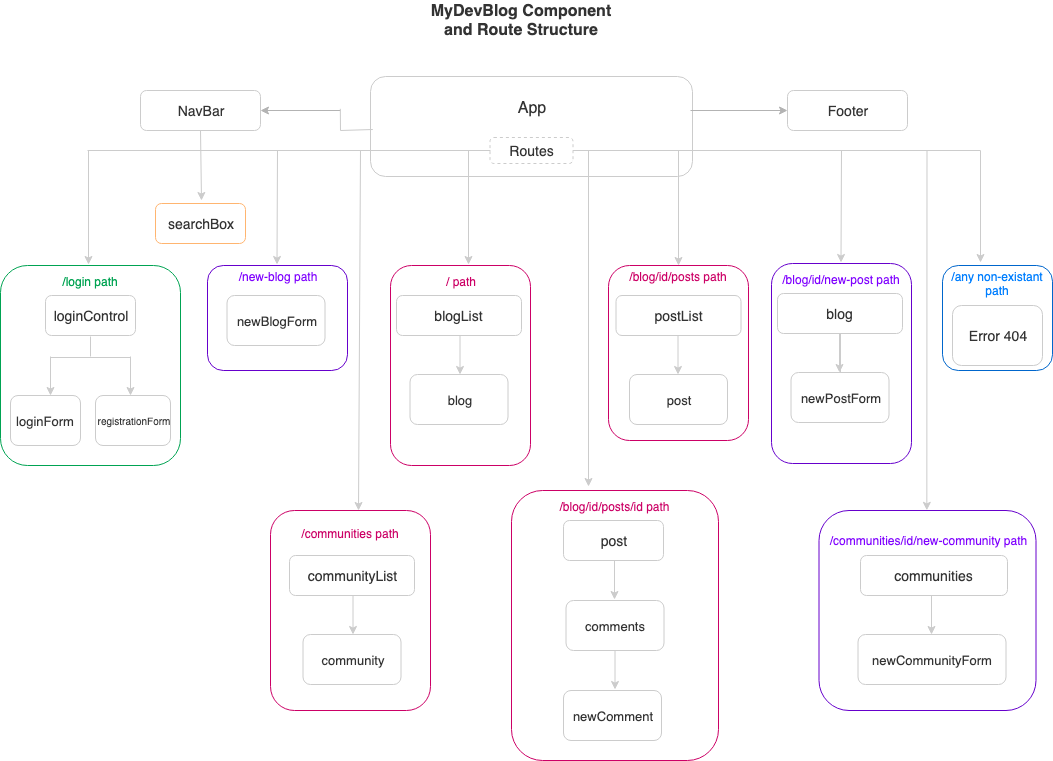

The diagram above was exported from draw.io. Its source (the exported page's mxGraphModel, read from the mxfile embedded in the PNG):
<mxGraphModel dx="1132" dy="445" grid="1" gridSize="10" guides="1" tooltips="1" connect="1" arrows="1" fold="1" page="1" pageScale="1" pageWidth="1100" pageHeight="850" math="0" shadow="0">
  <root>
    <mxCell id="0" />
    <mxCell id="1" parent="0" />
    <mxCell id="yYQG4K2ZbVYVBa4PllXx-62" value="&lt;font color=&quot;#333333&quot; style=&quot;font-size: 16px&quot;&gt;App&lt;br&gt;&lt;br&gt;&lt;br&gt;&lt;/font&gt;" style="rounded=1;whiteSpace=wrap;html=1;fillColor=#ffffff;strokeColor=#CCCCCC;" vertex="1" parent="1">
      <mxGeometry x="410" y="106" width="322" height="100" as="geometry" />
    </mxCell>
    <mxCell id="yYQG4K2ZbVYVBa4PllXx-8" value="" style="endArrow=classic;html=1;strokeColor=#B3B3B3;entryX=0;entryY=0.5;entryDx=0;entryDy=0;" edge="1" parent="1" target="yYQG4K2ZbVYVBa4PllXx-9">
      <mxGeometry width="50" height="50" relative="1" as="geometry">
        <mxPoint x="730" y="140" as="sourcePoint" />
        <mxPoint x="820" y="180" as="targetPoint" />
      </mxGeometry>
    </mxCell>
    <mxCell id="yYQG4K2ZbVYVBa4PllXx-14" value="" style="endArrow=classic;html=1;strokeColor=#CCCCCC;" edge="1" parent="1">
      <mxGeometry width="50" height="50" relative="1" as="geometry">
        <mxPoint x="508" y="180" as="sourcePoint" />
        <mxPoint x="508" y="294" as="targetPoint" />
      </mxGeometry>
    </mxCell>
    <mxCell id="yYQG4K2ZbVYVBa4PllXx-29" value="&lt;font color=&quot;#7f00ff&quot;&gt;/new-blog path&lt;br&gt;&lt;/font&gt;&lt;br&gt;&lt;br&gt;&lt;br&gt;&lt;br&gt;&lt;br&gt;&lt;br&gt;" style="rounded=1;whiteSpace=wrap;html=1;fillColor=#ffffff;strokeColor=#6600CC;" vertex="1" parent="1">
      <mxGeometry x="247" y="295" width="140" height="105" as="geometry" />
    </mxCell>
    <mxCell id="GQ1Ag7i88w7ixa2nBlW8-2" value="" style="endArrow=classic;html=1;strokeColor=#B3B3B3;entryX=1;entryY=0.5;entryDx=0;entryDy=0;" parent="1" edge="1" target="GQ1Ag7i88w7ixa2nBlW8-3">
      <mxGeometry width="50" height="50" relative="1" as="geometry">
        <mxPoint x="380" y="140" as="sourcePoint" />
        <mxPoint x="375.20000000000005" y="180" as="targetPoint" />
      </mxGeometry>
    </mxCell>
    <mxCell id="GQ1Ag7i88w7ixa2nBlW8-3" value="&lt;font color=&quot;#333333&quot; style=&quot;font-size: 14px&quot;&gt;NavBar&lt;/font&gt;" style="rounded=1;whiteSpace=wrap;html=1;fillColor=#ffffff;strokeColor=#CCCCCC;" parent="1" vertex="1">
      <mxGeometry x="180" y="120" width="120" height="40" as="geometry" />
    </mxCell>
    <mxCell id="GQ1Ag7i88w7ixa2nBlW8-6" value="&lt;font style=&quot;font-size: 16px&quot; color=&quot;#333333&quot;&gt;&lt;b&gt;MyDevBlog Component&lt;br&gt;and Route Structure&lt;/b&gt;&lt;/font&gt;" style="text;html=1;strokeColor=none;fillColor=none;align=center;verticalAlign=middle;whiteSpace=wrap;rounded=0;shadow=0;comic=0;" parent="1" vertex="1">
      <mxGeometry x="370" y="30" width="380" height="40" as="geometry" />
    </mxCell>
    <mxCell id="yYQG4K2ZbVYVBa4PllXx-9" value="&lt;font color=&quot;#333333&quot; style=&quot;font-size: 14px&quot;&gt;Footer&lt;/font&gt;" style="rounded=1;whiteSpace=wrap;html=1;fillColor=#ffffff;strokeColor=#CCCCCC;" vertex="1" parent="1">
      <mxGeometry x="827" y="120" width="120" height="40" as="geometry" />
    </mxCell>
    <mxCell id="yYQG4K2ZbVYVBa4PllXx-12" value="" style="endArrow=classic;html=1;strokeColor=#CCCCCC;" edge="1" parent="1">
      <mxGeometry width="50" height="50" relative="1" as="geometry">
        <mxPoint x="128" y="180" as="sourcePoint" />
        <mxPoint x="128" y="294" as="targetPoint" />
      </mxGeometry>
    </mxCell>
    <mxCell id="yYQG4K2ZbVYVBa4PllXx-15" value="&lt;font color=&quot;#00a352&quot;&gt;/login path&lt;br&gt;&lt;br&gt;&lt;br&gt;&lt;br&gt;&lt;br&gt;&lt;br&gt;&lt;br&gt;&lt;br&gt;&lt;br&gt;&lt;br&gt;&lt;br&gt;&lt;br&gt;&lt;br&gt;&lt;/font&gt;" style="rounded=1;whiteSpace=wrap;html=1;fillColor=#ffffff;strokeColor=#00A352;" vertex="1" parent="1">
      <mxGeometry x="40" y="295" width="180" height="200" as="geometry" />
    </mxCell>
    <mxCell id="yYQG4K2ZbVYVBa4PllXx-16" value="" style="endArrow=classic;html=1;strokeColor=#CCCCCC;" edge="1" parent="1">
      <mxGeometry width="50" height="50" relative="1" as="geometry">
        <mxPoint x="90" y="386" as="sourcePoint" />
        <mxPoint x="90" y="425" as="targetPoint" />
      </mxGeometry>
    </mxCell>
    <mxCell id="yYQG4K2ZbVYVBa4PllXx-17" value="" style="endArrow=none;html=1;strokeColor=#CCCCCC;" edge="1" parent="1">
      <mxGeometry width="50" height="50" relative="1" as="geometry">
        <mxPoint x="170" y="387" as="sourcePoint" />
        <mxPoint x="90" y="387" as="targetPoint" />
      </mxGeometry>
    </mxCell>
    <mxCell id="yYQG4K2ZbVYVBa4PllXx-20" value="" style="endArrow=none;html=1;strokeColor=#CCCCCC;" edge="1" parent="1">
      <mxGeometry width="50" height="50" relative="1" as="geometry">
        <mxPoint x="130" y="386" as="sourcePoint" />
        <mxPoint x="130" y="366" as="targetPoint" />
      </mxGeometry>
    </mxCell>
    <mxCell id="yYQG4K2ZbVYVBa4PllXx-21" value="" style="endArrow=classic;html=1;strokeColor=#CCCCCC;" edge="1" parent="1">
      <mxGeometry width="50" height="50" relative="1" as="geometry">
        <mxPoint x="170" y="386" as="sourcePoint" />
        <mxPoint x="170" y="425" as="targetPoint" />
      </mxGeometry>
    </mxCell>
    <mxCell id="yYQG4K2ZbVYVBa4PllXx-22" value="&lt;font color=&quot;#333333&quot; style=&quot;font-size: 13px&quot;&gt;loginForm&lt;/font&gt;" style="rounded=1;whiteSpace=wrap;html=1;fillColor=#ffffff;strokeColor=#CCCCCC;" vertex="1" parent="1">
      <mxGeometry x="50" y="425" width="70" height="50" as="geometry" />
    </mxCell>
    <mxCell id="yYQG4K2ZbVYVBa4PllXx-23" value="&lt;font color=&quot;#333333&quot; style=&quot;font-size: 10px&quot;&gt;registrationForm&lt;/font&gt;" style="rounded=1;whiteSpace=wrap;html=1;fillColor=#ffffff;strokeColor=#CCCCCC;" vertex="1" parent="1">
      <mxGeometry x="135" y="425" width="75" height="50" as="geometry" />
    </mxCell>
    <mxCell id="yYQG4K2ZbVYVBa4PllXx-24" value="&lt;span style=&quot;color: rgb(51 , 51 , 51) ; font-size: 14px&quot;&gt;loginControl&lt;/span&gt;" style="rounded=1;whiteSpace=wrap;html=1;fillColor=#ffffff;strokeColor=#CCCCCC;" vertex="1" parent="1">
      <mxGeometry x="85" y="325" width="90" height="40" as="geometry" />
    </mxCell>
    <mxCell id="yYQG4K2ZbVYVBa4PllXx-25" value="" style="endArrow=classic;html=1;strokeColor=#CCCCCC;fontStyle=1" edge="1" parent="1">
      <mxGeometry width="50" height="50" relative="1" as="geometry">
        <mxPoint x="317" y="180" as="sourcePoint" />
        <mxPoint x="316.5" y="294" as="targetPoint" />
      </mxGeometry>
    </mxCell>
    <mxCell id="yYQG4K2ZbVYVBa4PllXx-26" value="&lt;font color=&quot;#007fff&quot;&gt;/any non-existant path&lt;/font&gt;&lt;br&gt;&lt;br&gt;&lt;br&gt;&lt;br&gt;&lt;br&gt;&lt;br&gt;" style="rounded=1;whiteSpace=wrap;html=1;fillColor=#ffffff;strokeColor=#0066CC;" vertex="1" parent="1">
      <mxGeometry x="982" y="295" width="110" height="105" as="geometry" />
    </mxCell>
    <mxCell id="GQ1Ag7i88w7ixa2nBlW8-5" value="&lt;font color=&quot;#333333&quot; style=&quot;font-size: 14px&quot;&gt;Error 404&lt;/font&gt;" style="rounded=1;whiteSpace=wrap;html=1;fillColor=#ffffff;strokeColor=#CCCCCC;" parent="1" vertex="1">
      <mxGeometry x="992" y="335" width="90" height="60" as="geometry" />
    </mxCell>
    <mxCell id="yYQG4K2ZbVYVBa4PllXx-27" value="" style="endArrow=classic;html=1;strokeColor=#CCCCCC;exitX=0.5;exitY=1;exitDx=0;exitDy=0;" edge="1" parent="1" source="GQ1Ag7i88w7ixa2nBlW8-3">
      <mxGeometry width="50" height="50" relative="1" as="geometry">
        <mxPoint x="240" y="201" as="sourcePoint" />
        <mxPoint x="241" y="230" as="targetPoint" />
      </mxGeometry>
    </mxCell>
    <mxCell id="yYQG4K2ZbVYVBa4PllXx-28" value="&lt;span style=&quot;color: rgb(51 , 51 , 51) ; font-size: 14px&quot;&gt;searchBox&lt;/span&gt;" style="rounded=1;whiteSpace=wrap;html=1;fillColor=#ffffff;strokeColor=#FFB570;" vertex="1" parent="1">
      <mxGeometry x="195" y="233" width="90" height="40" as="geometry" />
    </mxCell>
    <mxCell id="yYQG4K2ZbVYVBa4PllXx-32" value="&lt;font color=&quot;#333333&quot; style=&quot;font-size: 13px&quot;&gt;newBlogForm&lt;/font&gt;" style="rounded=1;whiteSpace=wrap;html=1;fillColor=#ffffff;strokeColor=#CCCCCC;" vertex="1" parent="1">
      <mxGeometry x="266.5" y="325" width="98" height="50" as="geometry" />
    </mxCell>
    <mxCell id="yYQG4K2ZbVYVBa4PllXx-33" value="&lt;font color=&quot;#cc0066&quot;&gt;/ path&lt;br&gt;&lt;br&gt;&lt;br&gt;&lt;br&gt;&lt;br&gt;&lt;br&gt;&lt;br&gt;&lt;br&gt;&lt;br&gt;&lt;br&gt;&lt;br&gt;&lt;br&gt;&lt;br&gt;&lt;/font&gt;" style="rounded=1;whiteSpace=wrap;html=1;fillColor=#ffffff;strokeColor=#CC0066;" vertex="1" parent="1">
      <mxGeometry x="430" y="295" width="140" height="200" as="geometry" />
    </mxCell>
    <mxCell id="yYQG4K2ZbVYVBa4PllXx-34" value="&lt;span style=&quot;color: rgb(51 , 51 , 51) ; font-size: 14px&quot;&gt;blogList&lt;/span&gt;" style="rounded=1;whiteSpace=wrap;html=1;fillColor=#ffffff;strokeColor=#CCCCCC;" vertex="1" parent="1">
      <mxGeometry x="436" y="325" width="125" height="40" as="geometry" />
    </mxCell>
    <mxCell id="yYQG4K2ZbVYVBa4PllXx-35" value="" style="endArrow=classic;html=1;strokeColor=#CCCCCC;" edge="1" parent="1">
      <mxGeometry width="50" height="50" relative="1" as="geometry">
        <mxPoint x="499.5" y="365" as="sourcePoint" />
        <mxPoint x="499.5" y="404" as="targetPoint" />
      </mxGeometry>
    </mxCell>
    <mxCell id="yYQG4K2ZbVYVBa4PllXx-36" value="&lt;font color=&quot;#333333&quot; style=&quot;font-size: 13px&quot;&gt;blog&lt;/font&gt;" style="rounded=1;whiteSpace=wrap;html=1;fillColor=#ffffff;strokeColor=#CCCCCC;" vertex="1" parent="1">
      <mxGeometry x="449.5" y="404" width="98" height="50" as="geometry" />
    </mxCell>
    <mxCell id="yYQG4K2ZbVYVBa4PllXx-38" value="" style="endArrow=classic;html=1;strokeColor=#CCCCCC;entryX=0.5;entryY=0;entryDx=0;entryDy=0;" edge="1" parent="1" target="yYQG4K2ZbVYVBa4PllXx-39">
      <mxGeometry width="50" height="50" relative="1" as="geometry">
        <mxPoint x="718" y="180" as="sourcePoint" />
        <mxPoint x="716.5" y="290" as="targetPoint" />
      </mxGeometry>
    </mxCell>
    <mxCell id="yYQG4K2ZbVYVBa4PllXx-39" value="&lt;font color=&quot;#cc0066&quot;&gt;/blog/id/posts path&lt;br&gt;&lt;/font&gt;&lt;br&gt;&lt;br&gt;&lt;br&gt;&lt;br&gt;&lt;br&gt;&lt;br&gt;&lt;br&gt;&lt;br&gt;&lt;br&gt;&lt;br&gt;&lt;br&gt;" style="rounded=1;whiteSpace=wrap;html=1;fillColor=#ffffff;strokeColor=#CC0066;" vertex="1" parent="1">
      <mxGeometry x="648" y="295" width="140" height="175" as="geometry" />
    </mxCell>
    <mxCell id="yYQG4K2ZbVYVBa4PllXx-40" value="&lt;span style=&quot;color: rgb(51 , 51 , 51) ; font-size: 14px&quot;&gt;postList&lt;/span&gt;" style="rounded=1;whiteSpace=wrap;html=1;fillColor=#ffffff;strokeColor=#CCCCCC;" vertex="1" parent="1">
      <mxGeometry x="655.5" y="325" width="125" height="40" as="geometry" />
    </mxCell>
    <mxCell id="yYQG4K2ZbVYVBa4PllXx-41" value="" style="endArrow=classic;html=1;strokeColor=#CCCCCC;" edge="1" parent="1">
      <mxGeometry width="50" height="50" relative="1" as="geometry">
        <mxPoint x="717.5" y="365" as="sourcePoint" />
        <mxPoint x="717.5" y="404" as="targetPoint" />
      </mxGeometry>
    </mxCell>
    <mxCell id="yYQG4K2ZbVYVBa4PllXx-42" value="&lt;font color=&quot;#333333&quot; style=&quot;font-size: 13px&quot;&gt;post&lt;/font&gt;" style="rounded=1;whiteSpace=wrap;html=1;fillColor=#ffffff;strokeColor=#CCCCCC;" vertex="1" parent="1">
      <mxGeometry x="669" y="404" width="98" height="50" as="geometry" />
    </mxCell>
    <mxCell id="yYQG4K2ZbVYVBa4PllXx-51" value="&lt;font color=&quot;#7f00ff&quot;&gt;/blog/id/new-post path&lt;br&gt;&lt;/font&gt;&lt;br&gt;&lt;br&gt;&lt;br&gt;&lt;br&gt;&lt;br&gt;&lt;br&gt;&lt;br&gt;&lt;br&gt;&lt;br&gt;&lt;br&gt;&lt;br&gt;&lt;br&gt;" style="rounded=1;whiteSpace=wrap;html=1;fillColor=#ffffff;strokeColor=#6600CC;" vertex="1" parent="1">
      <mxGeometry x="811" y="293" width="140" height="200" as="geometry" />
    </mxCell>
    <mxCell id="yYQG4K2ZbVYVBa4PllXx-52" value="" style="endArrow=classic;html=1;strokeColor=#CCCCCC;fontStyle=1" edge="1" parent="1">
      <mxGeometry width="50" height="50" relative="1" as="geometry">
        <mxPoint x="881" y="180" as="sourcePoint" />
        <mxPoint x="880.5" y="292" as="targetPoint" />
      </mxGeometry>
    </mxCell>
    <mxCell id="yYQG4K2ZbVYVBa4PllXx-61" value="" style="edgeStyle=orthogonalEdgeStyle;rounded=0;orthogonalLoop=1;jettySize=auto;html=1;endArrow=none;endFill=0;strokeColor=#CCCCCC;" edge="1" parent="1" source="yYQG4K2ZbVYVBa4PllXx-53" target="yYQG4K2ZbVYVBa4PllXx-55">
      <mxGeometry relative="1" as="geometry" />
    </mxCell>
    <mxCell id="yYQG4K2ZbVYVBa4PllXx-53" value="&lt;span style=&quot;color: rgb(51 , 51 , 51) ; font-size: 14px&quot;&gt;blog&lt;/span&gt;" style="rounded=1;whiteSpace=wrap;html=1;fillColor=#ffffff;strokeColor=#CCCCCC;" vertex="1" parent="1">
      <mxGeometry x="817" y="323" width="125" height="40" as="geometry" />
    </mxCell>
    <mxCell id="yYQG4K2ZbVYVBa4PllXx-54" value="" style="endArrow=classic;html=1;strokeColor=#CCCCCC;" edge="1" parent="1">
      <mxGeometry width="50" height="50" relative="1" as="geometry">
        <mxPoint x="879" y="363" as="sourcePoint" />
        <mxPoint x="879" y="402" as="targetPoint" />
      </mxGeometry>
    </mxCell>
    <mxCell id="yYQG4K2ZbVYVBa4PllXx-55" value="&lt;font color=&quot;#333333&quot; style=&quot;font-size: 13px&quot;&gt;newPostForm&lt;/font&gt;" style="rounded=1;whiteSpace=wrap;html=1;fillColor=#ffffff;strokeColor=#CCCCCC;" vertex="1" parent="1">
      <mxGeometry x="830.5" y="402" width="98" height="50" as="geometry" />
    </mxCell>
    <mxCell id="yYQG4K2ZbVYVBa4PllXx-57" value="" style="endArrow=classic;html=1;strokeColor=#CCCCCC;fontStyle=1" edge="1" parent="1">
      <mxGeometry width="50" height="50" relative="1" as="geometry">
        <mxPoint x="1020" y="180" as="sourcePoint" />
        <mxPoint x="1020" y="292" as="targetPoint" />
      </mxGeometry>
    </mxCell>
    <mxCell id="yYQG4K2ZbVYVBa4PllXx-58" value="" style="endArrow=none;html=1;strokeColor=#CCCCCC;exitX=0.5;exitY=1;exitDx=0;exitDy=0;endFill=0;" edge="1" parent="1">
      <mxGeometry width="50" height="50" relative="1" as="geometry">
        <mxPoint x="379.83333333333326" y="138.33333333333337" as="sourcePoint" />
        <mxPoint x="380" y="160" as="targetPoint" />
      </mxGeometry>
    </mxCell>
    <mxCell id="yYQG4K2ZbVYVBa4PllXx-59" value="" style="endArrow=none;html=1;strokeColor=#CCCCCC;endFill=0;exitX=0.005;exitY=0.455;exitDx=0;exitDy=0;exitPerimeter=0;" edge="1" parent="1">
      <mxGeometry width="50" height="50" relative="1" as="geometry">
        <mxPoint x="412.33333333333326" y="159" as="sourcePoint" />
        <mxPoint x="380" y="160" as="targetPoint" />
      </mxGeometry>
    </mxCell>
    <mxCell id="yYQG4K2ZbVYVBa4PllXx-11" value="" style="endArrow=none;html=1;strokeColor=#CCCCCC;" edge="1" parent="1" source="yYQG4K2ZbVYVBa4PllXx-5">
      <mxGeometry width="50" height="50" relative="1" as="geometry">
        <mxPoint x="987" y="188.5" as="sourcePoint" />
        <mxPoint x="606" y="188.5" as="targetPoint" />
      </mxGeometry>
    </mxCell>
    <mxCell id="yYQG4K2ZbVYVBa4PllXx-5" value="&lt;font color=&quot;#333333&quot; style=&quot;font-size: 14px&quot;&gt;Routes&lt;/font&gt;" style="rounded=1;whiteSpace=wrap;html=1;fillColor=#ffffff;strokeColor=#CCCCCC;dashed=1;" vertex="1" parent="1">
      <mxGeometry x="529.5" y="167" width="83" height="26" as="geometry" />
    </mxCell>
    <mxCell id="yYQG4K2ZbVYVBa4PllXx-60" value="" style="endArrow=none;html=1;strokeColor=#CCCCCC;" edge="1" parent="1" target="yYQG4K2ZbVYVBa4PllXx-5">
      <mxGeometry width="50" height="50" relative="1" as="geometry">
        <mxPoint x="1020" y="180" as="sourcePoint" />
        <mxPoint x="606" y="188.5" as="targetPoint" />
      </mxGeometry>
    </mxCell>
    <mxCell id="yYQG4K2ZbVYVBa4PllXx-10" value="" style="endArrow=none;html=1;strokeColor=#CCCCCC;exitX=0;exitY=0.5;exitDx=0;exitDy=0;" edge="1" parent="1" source="yYQG4K2ZbVYVBa4PllXx-5">
      <mxGeometry width="50" height="50" relative="1" as="geometry">
        <mxPoint x="520" y="191" as="sourcePoint" />
        <mxPoint x="127" y="180" as="targetPoint" />
      </mxGeometry>
    </mxCell>
    <mxCell id="yYQG4K2ZbVYVBa4PllXx-65" value="" style="endArrow=classic;html=1;strokeColor=#CCCCCC;entryX=0.55;entryY=0;entryDx=0;entryDy=0;entryPerimeter=0;" edge="1" parent="1" target="yYQG4K2ZbVYVBa4PllXx-66">
      <mxGeometry width="50" height="50" relative="1" as="geometry">
        <mxPoint x="400" y="180" as="sourcePoint" />
        <mxPoint x="394" y="530" as="targetPoint" />
      </mxGeometry>
    </mxCell>
    <mxCell id="yYQG4K2ZbVYVBa4PllXx-66" value="&lt;font color=&quot;#cc0066&quot;&gt;/communities path&lt;br&gt;&lt;br&gt;&lt;br&gt;&lt;br&gt;&lt;br&gt;&lt;br&gt;&lt;br&gt;&lt;br&gt;&lt;br&gt;&lt;br&gt;&lt;br&gt;&lt;br&gt;&lt;/font&gt;" style="rounded=1;whiteSpace=wrap;html=1;fillColor=#ffffff;strokeColor=#CC0066;" vertex="1" parent="1">
      <mxGeometry x="310" y="540" width="160" height="200" as="geometry" />
    </mxCell>
    <mxCell id="yYQG4K2ZbVYVBa4PllXx-67" value="&lt;span style=&quot;color: rgb(51 , 51 , 51) ; font-size: 14px&quot;&gt;communityList&lt;/span&gt;" style="rounded=1;whiteSpace=wrap;html=1;fillColor=#ffffff;strokeColor=#CCCCCC;" vertex="1" parent="1">
      <mxGeometry x="329" y="585" width="125" height="40" as="geometry" />
    </mxCell>
    <mxCell id="yYQG4K2ZbVYVBa4PllXx-68" value="" style="endArrow=classic;html=1;strokeColor=#CCCCCC;" edge="1" parent="1">
      <mxGeometry width="50" height="50" relative="1" as="geometry">
        <mxPoint x="392.5" y="625" as="sourcePoint" />
        <mxPoint x="392.5" y="664" as="targetPoint" />
      </mxGeometry>
    </mxCell>
    <mxCell id="yYQG4K2ZbVYVBa4PllXx-69" value="&lt;font color=&quot;#333333&quot; style=&quot;font-size: 13px&quot;&gt;community&lt;/font&gt;" style="rounded=1;whiteSpace=wrap;html=1;fillColor=#ffffff;strokeColor=#CCCCCC;" vertex="1" parent="1">
      <mxGeometry x="342.5" y="664" width="98" height="50" as="geometry" />
    </mxCell>
    <mxCell id="yYQG4K2ZbVYVBa4PllXx-72" value="&lt;font color=&quot;#7f00ff&quot;&gt;/communities/id/new-community path&lt;br&gt;&lt;/font&gt;&lt;br&gt;&lt;br&gt;&lt;br&gt;&lt;br&gt;&lt;br&gt;&lt;br&gt;&lt;br&gt;&lt;br&gt;&lt;br&gt;&lt;br&gt;" style="rounded=1;whiteSpace=wrap;html=1;fillColor=#ffffff;strokeColor=#6600CC;" vertex="1" parent="1">
      <mxGeometry x="858.5" y="540" width="217" height="200" as="geometry" />
    </mxCell>
    <mxCell id="yYQG4K2ZbVYVBa4PllXx-74" value="&lt;span style=&quot;color: rgb(51 , 51 , 51) ; font-size: 14px&quot;&gt;communities&lt;/span&gt;" style="rounded=1;whiteSpace=wrap;html=1;fillColor=#ffffff;strokeColor=#CCCCCC;" vertex="1" parent="1">
      <mxGeometry x="900" y="585" width="147" height="40" as="geometry" />
    </mxCell>
    <mxCell id="yYQG4K2ZbVYVBa4PllXx-75" value="" style="endArrow=classic;html=1;strokeColor=#CCCCCC;" edge="1" parent="1">
      <mxGeometry width="50" height="50" relative="1" as="geometry">
        <mxPoint x="971" y="625" as="sourcePoint" />
        <mxPoint x="971" y="664" as="targetPoint" />
      </mxGeometry>
    </mxCell>
    <mxCell id="yYQG4K2ZbVYVBa4PllXx-76" value="&lt;font color=&quot;#333333&quot; style=&quot;font-size: 13px&quot;&gt;newCommunityForm&lt;/font&gt;" style="rounded=1;whiteSpace=wrap;html=1;fillColor=#ffffff;strokeColor=#CCCCCC;" vertex="1" parent="1">
      <mxGeometry x="897.5" y="664" width="148" height="50" as="geometry" />
    </mxCell>
    <mxCell id="yYQG4K2ZbVYVBa4PllXx-77" value="" style="endArrow=classic;html=1;strokeColor=#CCCCCC;entryX=0.55;entryY=0;entryDx=0;entryDy=0;entryPerimeter=0;" edge="1" parent="1">
      <mxGeometry width="50" height="50" relative="1" as="geometry">
        <mxPoint x="966.5" y="180" as="sourcePoint" />
        <mxPoint x="966.3333333333333" y="539.8333333333333" as="targetPoint" />
      </mxGeometry>
    </mxCell>
    <mxCell id="yYQG4K2ZbVYVBa4PllXx-78" value="" style="endArrow=classic;html=1;strokeColor=#CCCCCC;entryX=0.374;entryY=-0.015;entryDx=0;entryDy=0;entryPerimeter=0;" edge="1" parent="1" target="yYQG4K2ZbVYVBa4PllXx-79">
      <mxGeometry width="50" height="50" relative="1" as="geometry">
        <mxPoint x="628" y="180" as="sourcePoint" />
        <mxPoint x="628" y="535" as="targetPoint" />
      </mxGeometry>
    </mxCell>
    <mxCell id="yYQG4K2ZbVYVBa4PllXx-79" value="&lt;font color=&quot;#cc0066&quot;&gt;/blog/id/posts/id path&lt;br&gt;&lt;/font&gt;&lt;br&gt;&lt;br&gt;&lt;br&gt;&lt;br&gt;&lt;br&gt;&lt;br&gt;&lt;br&gt;&lt;br&gt;&lt;br&gt;&lt;br&gt;&lt;br&gt;&lt;br&gt;&lt;br&gt;&lt;br&gt;&lt;br&gt;&lt;br&gt;&lt;br&gt;" style="rounded=1;whiteSpace=wrap;html=1;fillColor=#ffffff;strokeColor=#CC0066;" vertex="1" parent="1">
      <mxGeometry x="551" y="520" width="207" height="270" as="geometry" />
    </mxCell>
    <mxCell id="yYQG4K2ZbVYVBa4PllXx-80" value="&lt;span style=&quot;color: rgb(51 , 51 , 51) ; font-size: 14px&quot;&gt;post&lt;/span&gt;" style="rounded=1;whiteSpace=wrap;html=1;fillColor=#ffffff;strokeColor=#CCCCCC;" vertex="1" parent="1">
      <mxGeometry x="603" y="550" width="100" height="40" as="geometry" />
    </mxCell>
    <mxCell id="yYQG4K2ZbVYVBa4PllXx-81" value="" style="endArrow=classic;html=1;strokeColor=#CCCCCC;" edge="1" parent="1">
      <mxGeometry width="50" height="50" relative="1" as="geometry">
        <mxPoint x="654" y="590" as="sourcePoint" />
        <mxPoint x="654" y="629" as="targetPoint" />
      </mxGeometry>
    </mxCell>
    <mxCell id="yYQG4K2ZbVYVBa4PllXx-82" value="&lt;font color=&quot;#333333&quot; style=&quot;font-size: 13px&quot;&gt;newComment&lt;/font&gt;" style="rounded=1;whiteSpace=wrap;html=1;fillColor=#ffffff;strokeColor=#CCCCCC;" vertex="1" parent="1">
      <mxGeometry x="603" y="720" width="98" height="50" as="geometry" />
    </mxCell>
    <mxCell id="yYQG4K2ZbVYVBa4PllXx-83" value="" style="endArrow=classic;html=1;strokeColor=#CCCCCC;" edge="1" parent="1">
      <mxGeometry width="50" height="50" relative="1" as="geometry">
        <mxPoint x="654.5" y="680" as="sourcePoint" />
        <mxPoint x="654.5" y="719" as="targetPoint" />
      </mxGeometry>
    </mxCell>
    <mxCell id="yYQG4K2ZbVYVBa4PllXx-84" value="&lt;font color=&quot;#333333&quot; style=&quot;font-size: 13px&quot;&gt;comments&lt;/font&gt;" style="rounded=1;whiteSpace=wrap;html=1;fillColor=#ffffff;strokeColor=#CCCCCC;" vertex="1" parent="1">
      <mxGeometry x="605.5" y="630" width="98" height="50" as="geometry" />
    </mxCell>
  </root>
</mxGraphModel>